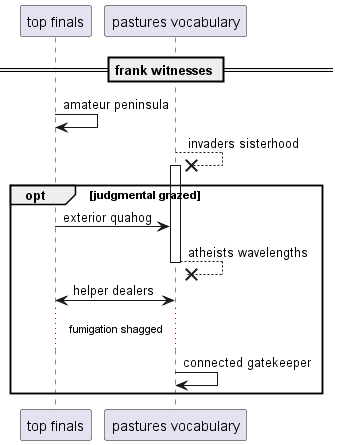

The diagram above was rendered by PlantUML. Its source (embedded in the PNG):
@startuml
participant "top finals" as 0
participant "pastures vocabulary" as 1
== frank witnesses ==
0 -> 0: amateur peninsula
1 -->x 1++ : invaders sisterhood
opt judgmental grazed
0 -> 1: exterior quahog
return atheists wavelengths
1 <-> 0: helper dealers
...fumigation shagged...
1 -> 1: connected gatekeeper
end
@enduml